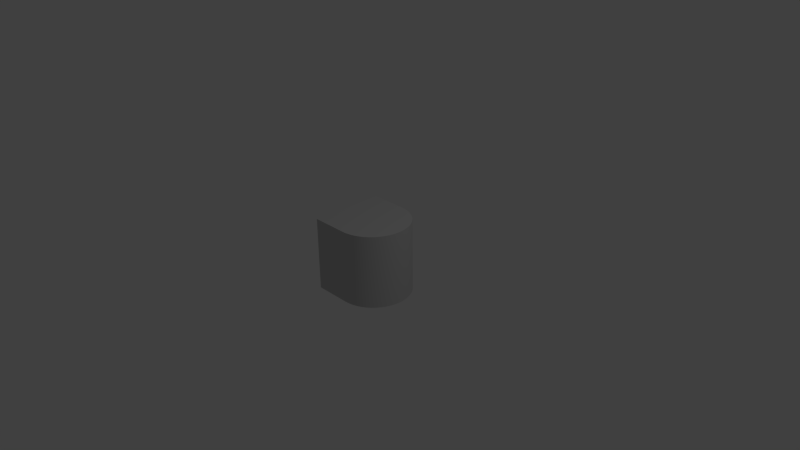 # Source: GS_turn.blend  (saved by Blender 2.66.1; exported with 4.5.12 LTS)
import bpy
from mathutils import Matrix  # noqa: F401  (used for matrix-valued properties, if any)

bpy.ops.wm.read_factory_settings(use_empty=True)
scene = bpy.context.scene
scene.name = 'Scene'

# ---- collections
col_collection_1 = bpy.data.collections.new('Collection 1'); scene.collection.children.link(col_collection_1)

# ---- materials (node trees are filled in below, after node groups)
mat_gs_turn_002 = bpy.data.materials.new('GS_turn.002')
mat_gs_turn_002.alpha_threshold = 0.0
mat_gs_turn_002.use_transparent_shadow = False
mat_gs_turn_002.diffuse_color = (0.5882, 0.5882, 0.5882, 1.0)
mat_gs_turn_002.specular_color = (0.0, 0.0, 0.0)
mat_gs_turn_002.roughness = 0.5
mat_gs_turn_002.specular_intensity = 1.0
mat_gs_turn_002.line_color = (0.0, 0.0, 0.0, 1.0)

# ---- material node trees

# ---- world
world_world = bpy.data.worlds.new('World'); scene.world = world_world
world_world.color = (0.05088, 0.05088, 0.05088)
world_world.use_sun_shadow = False
world_world.sun_shadow_jitter_overblur = 0.0
world_world.cycles.sampling_method = 'MANUAL'
world_world.cycles.sample_map_resolution = 256

# ---- cameras
cam_camera = bpy.data.cameras.new('Camera')
cam_camera.clip_end = 100.0
cam_camera.lens = 35.0
cam_camera.sensor_width = 32.0
cam_camera.sensor_height = 18.0
cam_camera.ortho_scale = 7.314
cam_camera.dof.focus_distance = 0.0
cam_camera.dof.aperture_fstop = 128.0

# ---- lights
light_lamp = bpy.data.lights.new('Lamp', 'POINT')
light_lamp.transmission_factor = 0.0
light_lamp.cutoff_distance = 30.0
light_lamp.energy = 100.0
light_lamp.shadow_buffer_clip_start = 1.001
light_lamp.shadow_soft_size = 0.1
light_lamp.shadow_maximum_resolution = 0.006
light_lamp.use_absolute_resolution = True
light_lamp.cycles.use_multiple_importance_sampling = False

# ---- meshes
me_gs_turn_002 = bpy.data.meshes.new('GS_turn.002')
me_gs_turn_002.from_pydata([(1.226e-06, -0.5, -0.5), (0.06267, -0.4961, -0.5), (0.06267, -0.4961, 0.5), (1.257e-06, -0.5, 0.5), (0.1243, -0.4843, -0.5), (0.1243, -0.4843, 0.5), (0.1841, -0.4649, -0.5), (0.1841, -0.4649, 0.5), (0.2409, -0.4382, -0.5), (0.2409, -0.4382, 0.5), (0.2939, -0.4045, -0.5), (0.2939, -0.4045, 0.5), (0.3423, -0.3645, -0.5), (0.3423, -0.3645, 0.5), (0.3853, -0.3187, -0.5), (0.3853, -0.3187, 0.5), (0.4222, -0.2679, -0.5), (0.4222, -0.2679, 0.5), (0.4524, -0.2129, -0.5), (0.4524, -0.2129, 0.5), (0.4755, -0.1545, -0.5), (0.4755, -0.1545, 0.5), (0.4911, -0.09369, -0.5), (0.4911, -0.09369, 0.5), (0.499, -0.03139, -0.5), (0.499, -0.03139, 0.5), (0.499, 0.0314, -0.5), (0.499, 0.0314, 0.5), (0.4911, 0.09369, -0.5), (0.4911, 0.09369, 0.5), (0.4755, 0.1545, -0.5), (0.4755, 0.1545, 0.5), (0.4524, 0.2129, -0.5), (0.4524, 0.2129, 0.5), (0.4222, 0.2679, -0.5), (0.4222, 0.2679, 0.5), (0.3853, 0.3187, -0.5), (0.3853, 0.3187, 0.5), (0.3423, 0.3645, -0.5), (0.3423, 0.3645, 0.5), (0.2939, 0.4045, -0.5), (0.2939, 0.4045, 0.5), (0.2409, 0.4382, -0.5), (0.2409, 0.4382, 0.5), (0.1841, 0.4649, -0.5), (0.1841, 0.4649, 0.5), (0.1243, 0.4843, -0.5), (0.1243, 0.4843, 0.5), (0.06266, 0.4961, -0.5), (0.06266, 0.4961, 0.5), (-1.007e-06, 0.5, -0.5), (-7.255e-07, 0.5, 0.5), (-0.5, -0.5, -0.5), (-0.5, -0.5, 0.5), (-0.5, 0.5, 0.5), (-0.5, 0.5, -0.5)], [], [(0, 1, 2, 3), (1, 4, 5, 2), (4, 6, 7, 5), (6, 8, 9, 7), (8, 10, 11, 9), (10, 12, 13, 11), (12, 14, 15, 13), (14, 16, 17, 15), (16, 18, 19, 17), (18, 20, 21, 19), (20, 22, 23, 21), (22, 24, 25, 23), (24, 26, 27, 25), (26, 28, 29, 27), (28, 30, 31, 29), (30, 32, 33, 31), (32, 34, 35, 33), (34, 36, 37, 35), (36, 38, 39, 37), (38, 40, 41, 39), (40, 42, 43, 41), (42, 44, 45, 43), (44, 46, 47, 45), (46, 48, 49, 47), (48, 50, 51, 49), (52, 53, 54, 55), (50, 55, 54, 51), (52, 0, 3, 53), (3, 51, 54, 53), (0, 50, 48, 1), (50, 0, 52, 55), (44, 6, 4, 46), (1, 48, 46, 4), (40, 10, 8, 42), (6, 44, 42, 8), (36, 14, 12, 38), (10, 40, 38, 12), (32, 18, 16, 34), (14, 36, 34, 16), (28, 22, 20, 30), (18, 32, 30, 20), (26, 24, 22, 28), (5, 47, 49, 2), (51, 3, 2, 49), (9, 43, 45, 7), (47, 5, 7, 45), (13, 39, 41, 11), (43, 9, 11, 41), (17, 35, 37, 15), (39, 13, 15, 37), (21, 31, 33, 19), (35, 17, 19, 33), (25, 27, 29, 23), (31, 21, 23, 29)])
me_gs_turn_002.polygons.foreach_set('use_smooth', [1, 1, 1, 1, 1, 1, 1, 1, 1, 1, 1, 1, 1, 1, 1, 1, 1, 1, 1, 1, 1, 1, 1, 1, 1, 1, 0, 0, 0, 0, 0, 0, 0, 0, 0, 0, 0, 0, 0, 0, 0, 0, 0, 0, 0, 0, 0, 0, 0, 0, 0, 0, 0, 0])
_k = set([(0, 1), (0, 3), (1, 4), (2, 3), (2, 5), (4, 6), (5, 7), (6, 8), (7, 9), (8, 10), (9, 11), (10, 12), (11, 13), (12, 14), (13, 15), (14, 16), (15, 17), (16, 18), (17, 19), (18, 20), (19, 21), (20, 22), (21, 23), (22, 24), (23, 25), (24, 26), (25, 27), (26, 28), (27, 29), (28, 30), (29, 31), (30, 32), (31, 33), (32, 34), (33, 35), (34, 36), (35, 37), (36, 38), (37, 39), (38, 40), (39, 41), (40, 42), (41, 43), (42, 44), (43, 45), (44, 46), (45, 47), (46, 48), (47, 49), (48, 50), (49, 51), (50, 51), (52, 53), (52, 55), (53, 54), (54, 55)])
me_gs_turn_002.attributes.new('sharp_edge', 'BOOLEAN', 'EDGE').data.foreach_set('value', [ (min(e.vertices), max(e.vertices)) in _k for e in me_gs_turn_002.edges])
_uv = me_gs_turn_002.uv_layers.new(name='UVMap')
_uv.uv.foreach_set('vector', [0.2135, 0.01343, 0.2388, 0.01343, 0.2388, 0.4167, 0.2135, 0.4167, 0.2388, 0.01343, 0.2637, 0.01343, 0.2637, 0.4167, 0.2388, 0.4167, 0.2637, 0.01343, 0.2878, 0.01343, 0.2878, 0.4167, 0.2637, 0.4167, 0.2878, 0.01343, 0.3107, 0.01343, 0.3107, 0.4167, 0.2878, 0.4167, 0.3107, 0.01343, 0.3321, 0.01343, 0.3321, 0.4167, 0.3107, 0.4167, 0.3321, 0.01343, 0.3516, 0.01343, 0.3516, 0.4167, 0.3321, 0.4167, 0.3516, 0.01343, 0.37, 0.01343, 0.37, 0.4167, 0.3516, 0.4167, 0.37, 0.01343, 0.3905, 0.01343, 0.3905, 0.4167, 0.37, 0.4167, 0.3905, 0.01343, 0.4127, 0.01343, 0.4127, 0.4167, 0.3905, 0.4167, 0.4127, 0.01343, 0.4363, 0.01343, 0.4363, 0.4167, 0.4127, 0.4167, 0.4363, 0.01343, 0.4608, 0.01343, 0.4608, 0.4167, 0.4363, 0.4167, 0.4608, 0.01343, 0.4859, 0.01343, 0.4859, 0.4167, 0.4608, 0.4167, 0.4859, 0.01343, 0.5113, 0.01343, 0.5113, 0.4167, 0.4859, 0.4167, 0.5113, 0.01343, 0.5364, 0.01343, 0.5364, 0.4167, 0.5113, 0.4167, 0.5364, 0.01343, 0.5609, 0.01343, 0.5609, 0.4167, 0.5364, 0.4167, 0.5609, 0.01343, 0.5844, 0.01343, 0.5844, 0.4167, 0.5609, 0.4167, 0.5844, 0.01343, 0.6066, 0.01343, 0.6066, 0.4167, 0.5844, 0.4167, 0.6066, 0.01343, 0.6271, 0.01343, 0.6271, 0.4167, 0.6066, 0.4167, 0.6271, 0.01343, 0.6456, 0.01343, 0.6456, 0.4167, 0.6271, 0.4167, 0.6456, 0.01343, 0.6651, 0.01343, 0.6651, 0.4167, 0.6456, 0.4167, 0.6651, 0.01343, 0.6865, 0.01343, 0.6865, 0.4167, 0.6651, 0.4167, 0.6865, 0.01343, 0.7094, 0.01343, 0.7094, 0.4167, 0.6865, 0.4167, 0.7094, 0.01343, 0.7335, 0.01343, 0.7335, 0.4167, 0.7094, 0.4167, 0.7335, 0.01343, 0.7584, 0.01343, 0.7584, 0.4167, 0.7335, 0.4167, 0.7584, 0.01343, 0.7836, 0.01343, 0.7836, 0.4167, 0.7584, 0.4167, 0.4822, 0.5192, 0.4822, 0.9917, 0.009662, 0.9917, 0.009662, 0.5192, 0.7836, 0.01343, 0.9853, 0.01343, 0.9853, 0.4167, 0.7836, 0.4167, 0.01189, 0.01343, 0.2135, 0.01343, 0.2135, 0.4167, 0.01189, 0.4167, 0.5158, 0.7559, 0.9883, 0.7559, 0.9883, 0.9921, 0.5158, 0.9921, 0.9883, 0.7559, 0.5158, 0.7559, 0.5176, 0.7263, 0.9864, 0.7263, 0.5158, 0.7559, 0.9883, 0.7559, 0.9883, 0.9921, 0.5158, 0.9921, 0.5324, 0.6689, 0.9717, 0.6689, 0.9809, 0.6971, 0.5232, 0.6971, 0.9864, 0.7263, 0.5176, 0.7263, 0.5232, 0.6971, 0.9809, 0.6971, 0.5609, 0.617, 0.9432, 0.617, 0.9591, 0.6421, 0.545, 0.6421, 0.9717, 0.6689, 0.5324, 0.6689, 0.545, 0.6421, 0.9591, 0.6421, 0.6014, 0.5738, 0.9026, 0.5738, 0.9242, 0.5941, 0.5798, 0.5941, 0.9432, 0.617, 0.5609, 0.617, 0.5798, 0.5941, 0.9242, 0.5941, 0.6514, 0.5421, 0.8526, 0.5421, 0.8786, 0.5564, 0.6254, 0.5564, 0.9026, 0.5738, 0.6014, 0.5738, 0.6254, 0.5564, 0.8786, 0.5564, 0.7077, 0.5238, 0.7963, 0.5238, 0.825, 0.5312, 0.679, 0.5312, 0.8526, 0.5421, 0.6514, 0.5421, 0.679, 0.5312, 0.825, 0.5312, 0.7372, 0.5201, 0.7669, 0.5201, 0.7963, 0.5238, 0.7077, 0.5238, 0.5232, 0.6971, 0.9809, 0.6971, 0.9864, 0.7263, 0.5176, 0.7263, 0.9883, 0.7559, 0.5158, 0.7559, 0.5176, 0.7263, 0.9864, 0.7263, 0.545, 0.6421, 0.9591, 0.6421, 0.9717, 0.6689, 0.5324, 0.6689, 0.9809, 0.6971, 0.5232, 0.6971, 0.5324, 0.6689, 0.9717, 0.6689, 0.5798, 0.5941, 0.9242, 0.5941, 0.9432, 0.617, 0.5609, 0.617, 0.9591, 0.6421, 0.545, 0.6421, 0.5609, 0.617, 0.9432, 0.617, 0.6254, 0.5564, 0.8786, 0.5564, 0.9026, 0.5738, 0.6014, 0.5738, 0.9242, 0.5941, 0.5798, 0.5941, 0.6014, 0.5738, 0.9026, 0.5738, 0.679, 0.5312, 0.825, 0.5312, 0.8526, 0.5421, 0.6514, 0.5421, 0.8786, 0.5564, 0.6254, 0.5564, 0.6514, 0.5421, 0.8526, 0.5421, 0.7372, 0.5201, 0.7669, 0.5201, 0.7963, 0.5238, 0.7078, 0.5238, 0.825, 0.5312, 0.679, 0.5312, 0.7078, 0.5238, 0.7963, 0.5238])
me_gs_turn_002.materials.append(mat_gs_turn_002)
me_gs_turn_002.use_remesh_preserve_volume = False
me_gs_turn_002.use_remesh_preserve_attributes = False
me_gs_turn_002.use_mirror_vertex_groups = False
me_gs_turn_002.update()

# ---- objects
ob_gs_turn_002 = bpy.data.objects.new('GS_turn.002', me_gs_turn_002)
ob_lamp = bpy.data.objects.new('Lamp', light_lamp)
ob_camera = bpy.data.objects.new('Camera', cam_camera)

# ---- transforms, parenting, visibility, modifiers, constraints
ob_gs_turn_002.location = (0.0, 0.0, 0.0)
ob_gs_turn_002.lineart.crease_threshold = 0.0
ob_lamp.location = (4.076, 1.005, 5.904)
ob_lamp.rotation_euler = (0.6503, 0.05522, 1.866)
ob_lamp.lock_rotations_4d = False
ob_lamp.empty_display_type = 'ARROWS'
ob_lamp.color = (0.0, 0.0, 0.0, 0.0)
ob_lamp.lineart.crease_threshold = 0.0
ob_camera.location = (7.481, -6.508, 5.344)
ob_camera.rotation_euler = (1.109, 0.01082, 0.8149)
ob_camera.lock_rotations_4d = False
ob_camera.empty_display_type = 'ARROWS'
ob_camera.color = (0.0, 0.0, 0.0, 0.0)
ob_camera.display_type = 'WIRE'
ob_camera.lineart.crease_threshold = 0.0

# ---- collection membership
col_collection_1.objects.link(ob_gs_turn_002)
col_collection_1.objects.link(ob_lamp)
col_collection_1.objects.link(ob_camera)

# ---- scene / render settings (as saved in the file)
scene.camera = ob_camera
scene.frame_start = 1; scene.frame_end = 250; scene.frame_set(1)
scene.render.engine = 'BLENDER_EEVEE_NEXT'
scene.render.image_settings.color_mode = 'RGB'
scene.render.image_settings.compression = 90
scene.render.resolution_percentage = 50
scene.render.dither_intensity = 0.0
scene.render.bake_margin = 2
scene.cycles.use_denoising = False
scene.cycles.samples = 10
scene.cycles.sampling_pattern = 'TABULATED_SOBOL'
scene.cycles.light_sampling_threshold = 0.0
scene.cycles.use_adaptive_sampling = False
scene.cycles.use_light_tree = False
scene.cycles.blur_glossy = 0.0
scene.cycles.volume_bounces = 1
scene.cycles.pixel_filter_type = 'GAUSSIAN'
scene.cycles.sample_clamp_indirect = 0.0
scene.view_settings.view_transform = 'Standard'
bpy.context.view_layer.update()

